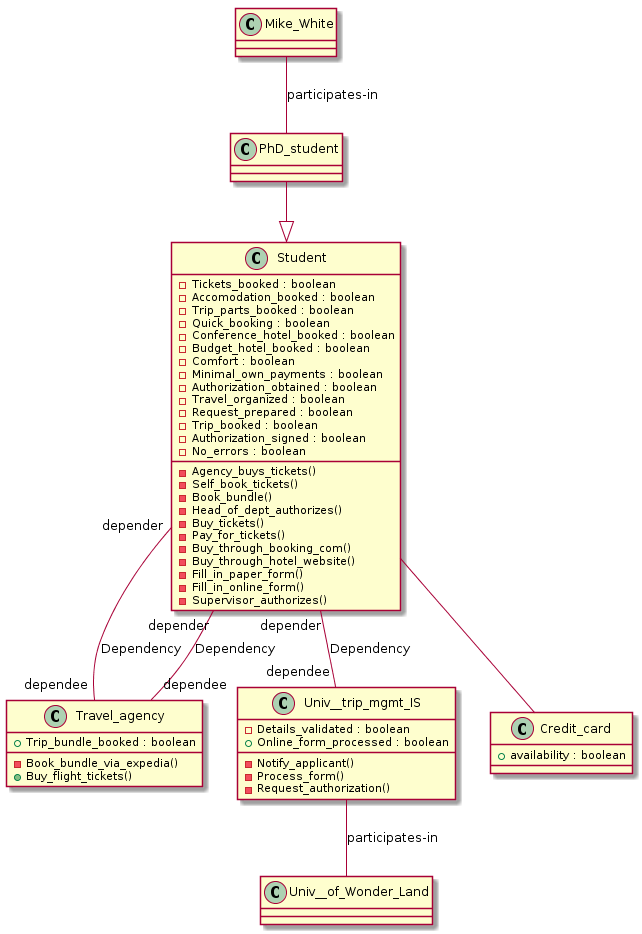

The diagram above was rendered by PlantUML. Its source (embedded in the PNG):
@startuml
Class Univ__of_Wonder_Land
Class Student{ 
{method} -Agency_buys_tickets()
{method} -Self_book_tickets()
{field} -Tickets_booked : boolean
{field} -Accomodation_booked : boolean
{field} -Trip_parts_booked : boolean
{method} -Book_bundle()
{method} -Head_of_dept_authorizes()
{field} -Quick_booking : boolean
{method} -Buy_tickets()
{method} -Pay_for_tickets()
{method} -Buy_through_booking_com()
{method} -Buy_through_hotel_website()
{field} -Conference_hotel_booked : boolean
{field} -Budget_hotel_booked : boolean
{field} -Comfort : boolean
{field} -Minimal_own_payments : boolean
{field} -Authorization_obtained : boolean
{field} -Travel_organized : boolean
{field} -Request_prepared : boolean
{field} -Trip_booked : boolean
{method} -Fill_in_paper_form()
{field} -Authorization_signed : boolean
{field} -No_errors : boolean
{method} -Fill_in_online_form()
{method} -Supervisor_authorizes()
}
Class Travel_agency{ 
{method} -Book_bundle_via_expedia()
}
Class Univ__trip_mgmt_IS{ 
{method} -Notify_applicant()
{method} -Process_form()
{field} -Details_validated : boolean
{method} -Request_authorization()
}
Class PhD_student
Class Mike_White
Class Credit_card{
{field} +availability : boolean 
}
Student -- Credit_card
Mike_White -- PhD_student :  participates-in 
PhD_student --|> Student
Univ__trip_mgmt_IS -- Univ__of_Wonder_Land :  participates-in 
Class Travel_agency {
{method} +Buy_flight_tickets()
}
Student "depender" -- "dependee" Travel_agency :Dependency
Class Travel_agency{
{field} +Trip_bundle_booked : boolean 
}
Student "depender" -- "dependee" Travel_agency :Dependency
Class Univ__trip_mgmt_IS{
{field} +Online_form_processed : boolean 
}
Student "depender" -- "dependee" Univ__trip_mgmt_IS :Dependency
@enduml